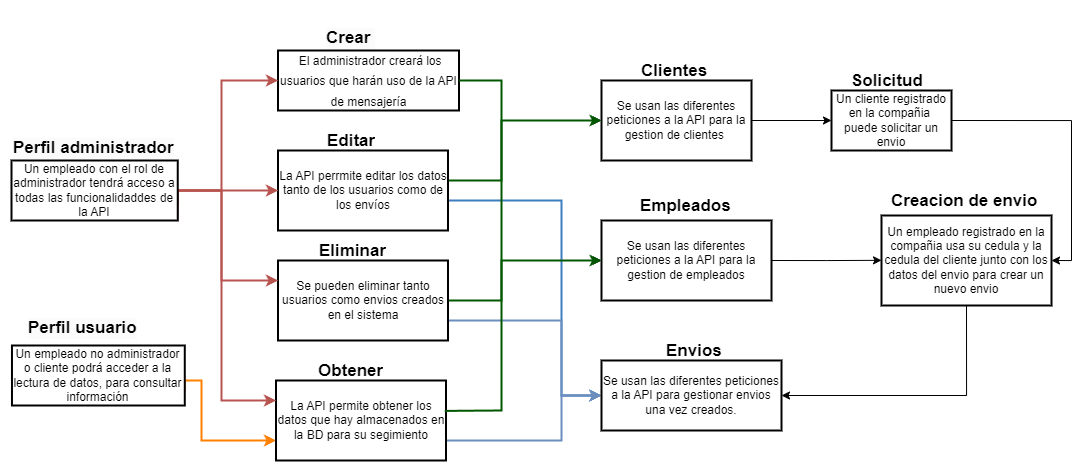

The diagram above was exported from draw.io. Its source (the exported page's mxGraphModel, read from the mxfile embedded in the PNG):
<mxGraphModel dx="2118" dy="502" grid="0" gridSize="10" guides="1" tooltips="1" connect="1" arrows="1" fold="1" page="0" pageScale="1" pageWidth="827" pageHeight="1169" background="#ffffff" math="0" shadow="0">
  <root>
    <mxCell id="0" />
    <mxCell id="1" parent="0" />
    <mxCell id="FejfaHJnu3z-KGSD1LIV-1" value="&lt;h1 style=&quot;border-color: var(--border-color); font-size: 17px;&quot;&gt;&lt;span style=&quot;background-color: initial; font-size: 12px; font-weight: normal;&quot;&gt;&amp;nbsp;El administrador creará los usuarios que harán uso de la API de mensajería&lt;/span&gt;&lt;br&gt;&lt;/h1&gt;" style="rounded=0;whiteSpace=wrap;html=1;strokeWidth=2;" parent="1" vertex="1">
      <mxGeometry x="-493.5" y="267" width="181" height="60" as="geometry" />
    </mxCell>
    <mxCell id="FejfaHJnu3z-KGSD1LIV-2" value="Se usan las diferentes peticiones a la API para la gestion de clientes&amp;nbsp;" style="rounded=0;whiteSpace=wrap;html=1;align=center;strokeWidth=2;" parent="1" vertex="1">
      <mxGeometry x="-170" y="297" width="150" height="80" as="geometry" />
    </mxCell>
    <mxCell id="mMN06Ed6MR066I1gqulQ-86" style="edgeStyle=orthogonalEdgeStyle;rounded=0;orthogonalLoop=1;jettySize=auto;html=1;exitX=1;exitY=0.5;exitDx=0;exitDy=0;" edge="1" parent="1" source="FejfaHJnu3z-KGSD1LIV-3">
      <mxGeometry relative="1" as="geometry">
        <mxPoint x="110" y="476.82352941176475" as="targetPoint" />
      </mxGeometry>
    </mxCell>
    <mxCell id="FejfaHJnu3z-KGSD1LIV-3" value="Se usan las diferentes peticiones a la API para la gestion de empleados" style="rounded=0;whiteSpace=wrap;html=1;strokeWidth=2;" parent="1" vertex="1">
      <mxGeometry x="-170" y="437" width="170" height="80" as="geometry" />
    </mxCell>
    <mxCell id="mMN06Ed6MR066I1gqulQ-62" style="edgeStyle=orthogonalEdgeStyle;rounded=0;orthogonalLoop=1;jettySize=auto;html=1;exitX=1;exitY=0.5;exitDx=0;exitDy=0;entryX=1;entryY=0.5;entryDx=0;entryDy=0;" edge="1" parent="1" source="FejfaHJnu3z-KGSD1LIV-4" target="FejfaHJnu3z-KGSD1LIV-5">
      <mxGeometry relative="1" as="geometry" />
    </mxCell>
    <mxCell id="FejfaHJnu3z-KGSD1LIV-4" value="Un cliente registrado en la compañia&amp;nbsp; puede solicitar un envio" style="rounded=0;whiteSpace=wrap;html=1;strokeWidth=2;" parent="1" vertex="1">
      <mxGeometry x="60" y="307" width="120" height="60" as="geometry" />
    </mxCell>
    <mxCell id="mMN06Ed6MR066I1gqulQ-84" style="edgeStyle=orthogonalEdgeStyle;rounded=0;orthogonalLoop=1;jettySize=auto;html=1;exitX=0.5;exitY=1;exitDx=0;exitDy=0;entryX=1;entryY=0.5;entryDx=0;entryDy=0;" edge="1" parent="1" source="FejfaHJnu3z-KGSD1LIV-5" target="mMN06Ed6MR066I1gqulQ-59">
      <mxGeometry relative="1" as="geometry" />
    </mxCell>
    <mxCell id="FejfaHJnu3z-KGSD1LIV-5" value="Un empleado registrado en la compañia usa su cedula y la cedula del cliente junto con los datos del envio para crear un nuevo envio" style="rounded=0;whiteSpace=wrap;html=1;strokeWidth=2;" parent="1" vertex="1">
      <mxGeometry x="110" y="432" width="170" height="90" as="geometry" />
    </mxCell>
    <mxCell id="FejfaHJnu3z-KGSD1LIV-6" value="" style="endArrow=classic;html=1;rounded=0;entryX=0;entryY=0.5;entryDx=0;entryDy=0;fillColor=#ffff88;strokeColor=#36393d;" parent="1" target="FejfaHJnu3z-KGSD1LIV-2" edge="1">
      <mxGeometry width="50" height="50" relative="1" as="geometry">
        <mxPoint x="-270" y="367" as="sourcePoint" />
        <mxPoint x="51.25" y="227" as="targetPoint" />
        <Array as="points">
          <mxPoint x="-270" y="337" />
        </Array>
      </mxGeometry>
    </mxCell>
    <mxCell id="FejfaHJnu3z-KGSD1LIV-7" value="" style="endArrow=classic;html=1;rounded=0;entryX=0;entryY=0.5;entryDx=0;entryDy=0;" parent="1" target="FejfaHJnu3z-KGSD1LIV-3" edge="1">
      <mxGeometry width="50" height="50" relative="1" as="geometry">
        <mxPoint x="-270" y="497" as="sourcePoint" />
        <mxPoint x="-158.75" y="357" as="targetPoint" />
        <Array as="points">
          <mxPoint x="-270" y="477" />
        </Array>
      </mxGeometry>
    </mxCell>
    <mxCell id="FejfaHJnu3z-KGSD1LIV-8" value="" style="endArrow=classic;html=1;rounded=0;exitX=1;exitY=0.5;exitDx=0;exitDy=0;entryX=0;entryY=0.5;entryDx=0;entryDy=0;" parent="1" source="FejfaHJnu3z-KGSD1LIV-2" target="FejfaHJnu3z-KGSD1LIV-4" edge="1">
      <mxGeometry width="50" height="50" relative="1" as="geometry">
        <mxPoint x="1.25" y="277" as="sourcePoint" />
        <mxPoint x="51.25" y="227" as="targetPoint" />
      </mxGeometry>
    </mxCell>
    <mxCell id="FejfaHJnu3z-KGSD1LIV-11" value="&lt;h1 style=&quot;font-size: 17px;&quot;&gt;Clientes&lt;/h1&gt;&lt;p style=&quot;&quot;&gt;&lt;br&gt;&lt;/p&gt;" style="text;html=1;strokeColor=none;fillColor=none;spacing=5;spacingTop=-20;whiteSpace=wrap;overflow=hidden;rounded=0;" parent="1" vertex="1">
      <mxGeometry x="-135" y="277" width="80" height="20" as="geometry" />
    </mxCell>
    <mxCell id="FejfaHJnu3z-KGSD1LIV-12" value="&lt;h1 style=&quot;font-size: 17px;&quot;&gt;Empleados&lt;/h1&gt;" style="text;html=1;strokeColor=none;fillColor=none;spacing=5;spacingTop=-20;whiteSpace=wrap;overflow=hidden;rounded=0;" parent="1" vertex="1">
      <mxGeometry x="-136.5" y="412" width="103" height="20" as="geometry" />
    </mxCell>
    <mxCell id="FejfaHJnu3z-KGSD1LIV-13" value="&lt;h1 style=&quot;font-size: 17px;&quot;&gt;Creacion de envio&lt;/h1&gt;&lt;p style=&quot;&quot;&gt;&lt;br&gt;&lt;/p&gt;" style="text;html=1;strokeColor=none;fillColor=none;spacing=5;spacingTop=-20;whiteSpace=wrap;overflow=hidden;rounded=0;" parent="1" vertex="1">
      <mxGeometry x="115" y="407" width="160" height="20" as="geometry" />
    </mxCell>
    <mxCell id="FejfaHJnu3z-KGSD1LIV-14" value="&lt;h1 style=&quot;font-size: 17px;&quot;&gt;Solicitud&lt;/h1&gt;" style="text;html=1;strokeColor=none;fillColor=none;spacing=5;spacingTop=-20;whiteSpace=wrap;overflow=hidden;rounded=0;" parent="1" vertex="1">
      <mxGeometry x="75" y="287" width="90" height="20" as="geometry" />
    </mxCell>
    <mxCell id="mMN06Ed6MR066I1gqulQ-1" value="&lt;h1 style=&quot;border-color: var(--border-color); color: rgb(0, 0, 0); font-family: Helvetica; font-style: normal; font-variant-ligatures: normal; font-variant-caps: normal; letter-spacing: normal; orphans: 2; text-indent: 0px; text-transform: none; widows: 2; word-spacing: 0px; -webkit-text-stroke-width: 0px; background-color: rgb(251, 251, 251); text-decoration-thickness: initial; text-decoration-style: initial; text-decoration-color: initial; text-align: left; font-size: 17px;&quot;&gt;&lt;font style=&quot;border-color: var(--border-color);&quot;&gt;Crear&amp;nbsp;&lt;/font&gt;&lt;/h1&gt;" style="text;whiteSpace=wrap;html=1;rounded=0;" vertex="1" parent="1">
      <mxGeometry x="-447.25" y="227" width="88.5" height="40" as="geometry" />
    </mxCell>
    <mxCell id="mMN06Ed6MR066I1gqulQ-49" style="edgeStyle=orthogonalEdgeStyle;rounded=0;orthogonalLoop=1;jettySize=auto;html=1;exitX=1;exitY=0.75;exitDx=0;exitDy=0;entryX=0;entryY=0.75;entryDx=0;entryDy=0;fillColor=#fa6800;strokeColor=#FF8000;strokeWidth=2;" edge="1" parent="1" source="mMN06Ed6MR066I1gqulQ-7" target="mMN06Ed6MR066I1gqulQ-13">
      <mxGeometry relative="1" as="geometry">
        <Array as="points">
          <mxPoint x="-570" y="597" />
          <mxPoint x="-570" y="657" />
        </Array>
      </mxGeometry>
    </mxCell>
    <mxCell id="mMN06Ed6MR066I1gqulQ-7" value="Un empleado no administrador o cliente podrá acceder a la lectura de datos, para consultar información" style="rounded=0;whiteSpace=wrap;html=1;strokeWidth=2;" vertex="1" parent="1">
      <mxGeometry x="-759.5299999999999" y="562" width="172.81" height="60" as="geometry" />
    </mxCell>
    <mxCell id="mMN06Ed6MR066I1gqulQ-8" value="&lt;h1 style=&quot;border-color: var(--border-color); color: rgb(0, 0, 0); font-family: Helvetica; font-style: normal; font-variant-ligatures: normal; font-variant-caps: normal; letter-spacing: normal; orphans: 2; text-indent: 0px; text-transform: none; widows: 2; word-spacing: 0px; -webkit-text-stroke-width: 0px; background-color: rgb(251, 251, 251); text-decoration-thickness: initial; text-decoration-style: initial; text-decoration-color: initial; text-align: left; font-size: 17px;&quot;&gt;Perfil usuario&lt;/h1&gt;" style="text;whiteSpace=wrap;html=1;rounded=0;" vertex="1" parent="1">
      <mxGeometry x="-744.5300000000001" y="517" width="130" height="40" as="geometry" />
    </mxCell>
    <mxCell id="mMN06Ed6MR066I1gqulQ-53" style="edgeStyle=orthogonalEdgeStyle;rounded=0;orthogonalLoop=1;jettySize=auto;html=1;exitX=1;exitY=0.5;exitDx=0;exitDy=0;entryX=0;entryY=0.5;entryDx=0;entryDy=0;fillColor=#008a00;strokeColor=#005700;strokeWidth=2;" edge="1" parent="1" source="mMN06Ed6MR066I1gqulQ-9" target="FejfaHJnu3z-KGSD1LIV-2">
      <mxGeometry relative="1" as="geometry">
        <Array as="points">
          <mxPoint x="-323" y="397" />
          <mxPoint x="-270" y="397" />
          <mxPoint x="-270" y="337" />
        </Array>
      </mxGeometry>
    </mxCell>
    <mxCell id="mMN06Ed6MR066I1gqulQ-80" style="edgeStyle=orthogonalEdgeStyle;rounded=0;orthogonalLoop=1;jettySize=auto;html=1;exitX=1;exitY=0.5;exitDx=0;exitDy=0;entryX=0;entryY=0.5;entryDx=0;entryDy=0;fillColor=#dae8fc;strokeColor=#3D7EBF;strokeWidth=2;" edge="1" parent="1" source="mMN06Ed6MR066I1gqulQ-9" target="mMN06Ed6MR066I1gqulQ-59">
      <mxGeometry relative="1" as="geometry">
        <Array as="points">
          <mxPoint x="-323" y="417" />
          <mxPoint x="-210" y="417" />
          <mxPoint x="-210" y="612" />
        </Array>
      </mxGeometry>
    </mxCell>
    <mxCell id="mMN06Ed6MR066I1gqulQ-9" value="La API perrmite editar los datos tanto de los usuarios como de los envíos" style="rounded=0;whiteSpace=wrap;html=1;strokeWidth=2;" vertex="1" parent="1">
      <mxGeometry x="-493.5" y="367" width="170" height="80" as="geometry" />
    </mxCell>
    <mxCell id="mMN06Ed6MR066I1gqulQ-51" style="edgeStyle=orthogonalEdgeStyle;rounded=0;orthogonalLoop=1;jettySize=auto;html=1;exitX=1;exitY=0.5;exitDx=0;exitDy=0;entryX=0;entryY=0.5;entryDx=0;entryDy=0;fillColor=#008a00;strokeColor=#005700;strokeWidth=2;" edge="1" parent="1" source="mMN06Ed6MR066I1gqulQ-10" target="FejfaHJnu3z-KGSD1LIV-3">
      <mxGeometry relative="1" as="geometry">
        <Array as="points">
          <mxPoint x="-270" y="517" />
          <mxPoint x="-270" y="477" />
        </Array>
      </mxGeometry>
    </mxCell>
    <mxCell id="mMN06Ed6MR066I1gqulQ-82" style="edgeStyle=orthogonalEdgeStyle;rounded=0;orthogonalLoop=1;jettySize=auto;html=1;exitX=1;exitY=0.5;exitDx=0;exitDy=0;entryX=0;entryY=0.5;entryDx=0;entryDy=0;fillColor=#dae8fc;strokeColor=#6c8ebf;strokeWidth=2;" edge="1" parent="1" source="mMN06Ed6MR066I1gqulQ-10" target="mMN06Ed6MR066I1gqulQ-59">
      <mxGeometry relative="1" as="geometry">
        <Array as="points">
          <mxPoint x="-323" y="537" />
          <mxPoint x="-210" y="537" />
          <mxPoint x="-210" y="612" />
        </Array>
      </mxGeometry>
    </mxCell>
    <mxCell id="mMN06Ed6MR066I1gqulQ-10" value="Se pueden eliminar tanto usuarios como envios creados en el sistema" style="rounded=0;whiteSpace=wrap;html=1;strokeWidth=2;" vertex="1" parent="1">
      <mxGeometry x="-493.5" y="477" width="170" height="80" as="geometry" />
    </mxCell>
    <mxCell id="mMN06Ed6MR066I1gqulQ-11" value="&lt;h1 style=&quot;font-size: 17px;&quot;&gt;Obtener&lt;/h1&gt;" style="text;html=1;strokeColor=none;fillColor=none;spacing=5;spacingTop=-20;whiteSpace=wrap;overflow=hidden;rounded=0;" vertex="1" parent="1">
      <mxGeometry x="-457.75" y="577" width="83.5" height="20" as="geometry" />
    </mxCell>
    <mxCell id="mMN06Ed6MR066I1gqulQ-12" value="&lt;h1 style=&quot;font-size: 17px;&quot;&gt;Editar&lt;/h1&gt;" style="text;html=1;strokeColor=none;fillColor=none;spacing=5;spacingTop=-20;whiteSpace=wrap;overflow=hidden;rounded=0;" vertex="1" parent="1">
      <mxGeometry x="-449.25" y="347" width="103" height="20" as="geometry" />
    </mxCell>
    <mxCell id="mMN06Ed6MR066I1gqulQ-88" style="edgeStyle=orthogonalEdgeStyle;rounded=0;orthogonalLoop=1;jettySize=auto;html=1;exitX=1;exitY=0.75;exitDx=0;exitDy=0;entryX=0;entryY=0.5;entryDx=0;entryDy=0;fillColor=#dae8fc;strokeColor=#6c8ebf;strokeWidth=2;" edge="1" parent="1" source="mMN06Ed6MR066I1gqulQ-13" target="mMN06Ed6MR066I1gqulQ-59">
      <mxGeometry relative="1" as="geometry">
        <Array as="points">
          <mxPoint x="-210" y="657" />
          <mxPoint x="-210" y="612" />
        </Array>
      </mxGeometry>
    </mxCell>
    <mxCell id="mMN06Ed6MR066I1gqulQ-13" value="&lt;div style=&quot;&quot;&gt;&lt;span style=&quot;background-color: initial;&quot;&gt;La API permite obtener los datos que hay almacenados en la BD para su segimiento&lt;/span&gt;&lt;/div&gt;" style="rounded=0;whiteSpace=wrap;html=1;align=center;strokeWidth=2;fontStyle=0;" vertex="1" parent="1">
      <mxGeometry x="-495.5" y="597" width="170" height="80" as="geometry" />
    </mxCell>
    <mxCell id="mMN06Ed6MR066I1gqulQ-14" value="&lt;h1 style=&quot;font-size: 17px;&quot;&gt;Eliminar&lt;/h1&gt;" style="text;html=1;strokeColor=none;fillColor=none;spacing=5;spacingTop=-20;whiteSpace=wrap;overflow=hidden;rounded=0;" vertex="1" parent="1">
      <mxGeometry x="-456.5" y="457" width="103" height="20" as="geometry" />
    </mxCell>
    <mxCell id="mMN06Ed6MR066I1gqulQ-17" style="edgeStyle=orthogonalEdgeStyle;rounded=0;orthogonalLoop=1;jettySize=auto;html=1;exitX=1;exitY=0.5;exitDx=0;exitDy=0;entryX=0;entryY=0.5;entryDx=0;entryDy=0;fillColor=#f8cecc;strokeColor=#b85450;strokeWidth=2;" edge="1" parent="1" source="mMN06Ed6MR066I1gqulQ-15" target="FejfaHJnu3z-KGSD1LIV-1">
      <mxGeometry relative="1" as="geometry">
        <Array as="points">
          <mxPoint x="-550" y="407" />
          <mxPoint x="-550" y="297" />
        </Array>
      </mxGeometry>
    </mxCell>
    <mxCell id="mMN06Ed6MR066I1gqulQ-18" style="edgeStyle=orthogonalEdgeStyle;rounded=0;orthogonalLoop=1;jettySize=auto;html=1;entryX=0;entryY=0.5;entryDx=0;entryDy=0;fillColor=#f8cecc;strokeColor=#b85450;strokeWidth=2;" edge="1" parent="1" source="mMN06Ed6MR066I1gqulQ-15" target="mMN06Ed6MR066I1gqulQ-9">
      <mxGeometry relative="1" as="geometry">
        <Array as="points">
          <mxPoint x="-520" y="407" />
          <mxPoint x="-520" y="407" />
        </Array>
      </mxGeometry>
    </mxCell>
    <mxCell id="mMN06Ed6MR066I1gqulQ-19" style="edgeStyle=orthogonalEdgeStyle;rounded=0;orthogonalLoop=1;jettySize=auto;html=1;exitX=1;exitY=0.75;exitDx=0;exitDy=0;entryX=0;entryY=0.25;entryDx=0;entryDy=0;fillColor=#f8cecc;strokeColor=#b85450;strokeWidth=2;" edge="1" parent="1" source="mMN06Ed6MR066I1gqulQ-15" target="mMN06Ed6MR066I1gqulQ-10">
      <mxGeometry relative="1" as="geometry">
        <Array as="points">
          <mxPoint x="-594" y="407" />
          <mxPoint x="-550" y="407" />
          <mxPoint x="-550" y="497" />
        </Array>
      </mxGeometry>
    </mxCell>
    <mxCell id="mMN06Ed6MR066I1gqulQ-20" style="edgeStyle=orthogonalEdgeStyle;rounded=0;orthogonalLoop=1;jettySize=auto;html=1;entryX=0;entryY=0.25;entryDx=0;entryDy=0;fillColor=#f8cecc;strokeColor=#b85450;strokeWidth=2;" edge="1" parent="1" target="mMN06Ed6MR066I1gqulQ-13">
      <mxGeometry relative="1" as="geometry">
        <mxPoint x="-594" y="437" as="sourcePoint" />
        <Array as="points">
          <mxPoint x="-594" y="407" />
          <mxPoint x="-550" y="407" />
          <mxPoint x="-550" y="617" />
        </Array>
      </mxGeometry>
    </mxCell>
    <mxCell id="mMN06Ed6MR066I1gqulQ-15" value="Un empleado con el rol de administrador tendrá acceso a todas las funcionalidaddes de la API" style="rounded=0;whiteSpace=wrap;html=1;strokeColor=#000000;strokeWidth=2;" vertex="1" parent="1">
      <mxGeometry x="-760" y="377" width="166.25" height="60" as="geometry" />
    </mxCell>
    <mxCell id="mMN06Ed6MR066I1gqulQ-16" value="&lt;h1 style=&quot;border-color: var(--border-color); color: rgb(0, 0, 0); font-family: Helvetica; font-style: normal; font-variant-ligatures: normal; font-variant-caps: normal; letter-spacing: normal; orphans: 2; text-indent: 0px; text-transform: none; widows: 2; word-spacing: 0px; -webkit-text-stroke-width: 0px; background-color: rgb(251, 251, 251); text-decoration-thickness: initial; text-decoration-style: initial; text-decoration-color: initial; text-align: left; font-size: 17px;&quot;&gt;Perfil administrador&lt;/h1&gt;" style="text;whiteSpace=wrap;html=1;rounded=0;" vertex="1" parent="1">
      <mxGeometry x="-759.5299999999999" y="337" width="178.12" height="50" as="geometry" />
    </mxCell>
    <mxCell id="mMN06Ed6MR066I1gqulQ-36" value="" style="endArrow=none;html=1;rounded=0;entryX=1;entryY=0.5;entryDx=0;entryDy=0;exitX=0.993;exitY=0.38;exitDx=0;exitDy=0;exitPerimeter=0;fillColor=#008a00;strokeColor=#005700;strokeWidth=2;" edge="1" parent="1" source="mMN06Ed6MR066I1gqulQ-13" target="FejfaHJnu3z-KGSD1LIV-1">
      <mxGeometry width="50" height="50" relative="1" as="geometry">
        <mxPoint x="-320" y="647" as="sourcePoint" />
        <mxPoint x="-270" y="227" as="targetPoint" />
        <Array as="points">
          <mxPoint x="-270" y="627" />
          <mxPoint x="-270" y="297" />
        </Array>
      </mxGeometry>
    </mxCell>
    <mxCell id="mMN06Ed6MR066I1gqulQ-59" value="Se usan las diferentes peticiones a la API para gestionar envios una vez creados." style="rounded=0;whiteSpace=wrap;html=1;strokeWidth=2;" vertex="1" parent="1">
      <mxGeometry x="-170" y="577" width="180" height="70" as="geometry" />
    </mxCell>
    <mxCell id="mMN06Ed6MR066I1gqulQ-60" value="&lt;h1 style=&quot;font-size: 17px;&quot;&gt;Envios&lt;/h1&gt;" style="text;html=1;strokeColor=none;fillColor=none;spacing=5;spacingTop=-20;whiteSpace=wrap;overflow=hidden;rounded=0;" vertex="1" parent="1">
      <mxGeometry x="-110" y="557" width="90" height="20" as="geometry" />
    </mxCell>
  </root>
</mxGraphModel>